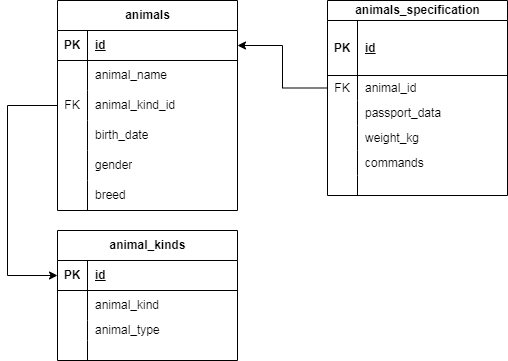

The diagram above was exported from draw.io. Its source (the exported page's mxGraphModel, read from the mxfile embedded in the PNG):
<mxGraphModel dx="880" dy="452" grid="1" gridSize="10" guides="1" tooltips="1" connect="1" arrows="1" fold="1" page="1" pageScale="1" pageWidth="827" pageHeight="1169" math="0" shadow="0">
  <root>
    <mxCell id="0" />
    <mxCell id="1" parent="0" />
    <mxCell id="PeLipdS0dUStr5lje9cG-1" value="animals" style="shape=table;startSize=30;container=1;collapsible=1;childLayout=tableLayout;fixedRows=1;rowLines=0;fontStyle=1;align=center;resizeLast=1;html=1;" parent="1" vertex="1">
      <mxGeometry x="100" y="80" width="180" height="210" as="geometry" />
    </mxCell>
    <mxCell id="PeLipdS0dUStr5lje9cG-2" value="" style="shape=tableRow;horizontal=0;startSize=0;swimlaneHead=0;swimlaneBody=0;fillColor=none;collapsible=0;dropTarget=0;points=[[0,0.5],[1,0.5]];portConstraint=eastwest;top=0;left=0;right=0;bottom=1;" parent="PeLipdS0dUStr5lje9cG-1" vertex="1">
      <mxGeometry y="30" width="180" height="30" as="geometry" />
    </mxCell>
    <mxCell id="PeLipdS0dUStr5lje9cG-3" value="PK" style="shape=partialRectangle;connectable=0;fillColor=none;top=0;left=0;bottom=0;right=0;fontStyle=1;overflow=hidden;whiteSpace=wrap;html=1;" parent="PeLipdS0dUStr5lje9cG-2" vertex="1">
      <mxGeometry width="30" height="30" as="geometry">
        <mxRectangle width="30" height="30" as="alternateBounds" />
      </mxGeometry>
    </mxCell>
    <mxCell id="PeLipdS0dUStr5lje9cG-4" value="id" style="shape=partialRectangle;connectable=0;fillColor=none;top=0;left=0;bottom=0;right=0;align=left;spacingLeft=6;fontStyle=5;overflow=hidden;whiteSpace=wrap;html=1;" parent="PeLipdS0dUStr5lje9cG-2" vertex="1">
      <mxGeometry x="30" width="150" height="30" as="geometry">
        <mxRectangle width="150" height="30" as="alternateBounds" />
      </mxGeometry>
    </mxCell>
    <mxCell id="PeLipdS0dUStr5lje9cG-5" value="" style="shape=tableRow;horizontal=0;startSize=0;swimlaneHead=0;swimlaneBody=0;fillColor=none;collapsible=0;dropTarget=0;points=[[0,0.5],[1,0.5]];portConstraint=eastwest;top=0;left=0;right=0;bottom=0;" parent="PeLipdS0dUStr5lje9cG-1" vertex="1">
      <mxGeometry y="60" width="180" height="30" as="geometry" />
    </mxCell>
    <mxCell id="PeLipdS0dUStr5lje9cG-6" value="" style="shape=partialRectangle;connectable=0;fillColor=none;top=0;left=0;bottom=0;right=0;editable=1;overflow=hidden;whiteSpace=wrap;html=1;" parent="PeLipdS0dUStr5lje9cG-5" vertex="1">
      <mxGeometry width="30" height="30" as="geometry">
        <mxRectangle width="30" height="30" as="alternateBounds" />
      </mxGeometry>
    </mxCell>
    <mxCell id="PeLipdS0dUStr5lje9cG-7" value="animal_name" style="shape=partialRectangle;connectable=0;fillColor=none;top=0;left=0;bottom=0;right=0;align=left;spacingLeft=6;overflow=hidden;whiteSpace=wrap;html=1;" parent="PeLipdS0dUStr5lje9cG-5" vertex="1">
      <mxGeometry x="30" width="150" height="30" as="geometry">
        <mxRectangle width="150" height="30" as="alternateBounds" />
      </mxGeometry>
    </mxCell>
    <mxCell id="PeLipdS0dUStr5lje9cG-11" value="" style="shape=tableRow;horizontal=0;startSize=0;swimlaneHead=0;swimlaneBody=0;fillColor=none;collapsible=0;dropTarget=0;points=[[0,0.5],[1,0.5]];portConstraint=eastwest;top=0;left=0;right=0;bottom=0;" parent="PeLipdS0dUStr5lje9cG-1" vertex="1">
      <mxGeometry y="90" width="180" height="30" as="geometry" />
    </mxCell>
    <mxCell id="PeLipdS0dUStr5lje9cG-12" value="FK" style="shape=partialRectangle;connectable=0;fillColor=none;top=0;left=0;bottom=0;right=0;editable=1;overflow=hidden;whiteSpace=wrap;html=1;" parent="PeLipdS0dUStr5lje9cG-11" vertex="1">
      <mxGeometry width="30" height="30" as="geometry">
        <mxRectangle width="30" height="30" as="alternateBounds" />
      </mxGeometry>
    </mxCell>
    <mxCell id="PeLipdS0dUStr5lje9cG-13" value="animal_kind_id" style="shape=partialRectangle;connectable=0;fillColor=none;top=0;left=0;bottom=0;right=0;align=left;spacingLeft=6;overflow=hidden;whiteSpace=wrap;html=1;" parent="PeLipdS0dUStr5lje9cG-11" vertex="1">
      <mxGeometry x="30" width="150" height="30" as="geometry">
        <mxRectangle width="150" height="30" as="alternateBounds" />
      </mxGeometry>
    </mxCell>
    <mxCell id="PeLipdS0dUStr5lje9cG-88" style="shape=tableRow;horizontal=0;startSize=0;swimlaneHead=0;swimlaneBody=0;fillColor=none;collapsible=0;dropTarget=0;points=[[0,0.5],[1,0.5]];portConstraint=eastwest;top=0;left=0;right=0;bottom=0;" parent="PeLipdS0dUStr5lje9cG-1" vertex="1">
      <mxGeometry y="120" width="180" height="30" as="geometry" />
    </mxCell>
    <mxCell id="PeLipdS0dUStr5lje9cG-89" style="shape=partialRectangle;connectable=0;fillColor=none;top=0;left=0;bottom=0;right=0;editable=1;overflow=hidden;whiteSpace=wrap;html=1;" parent="PeLipdS0dUStr5lje9cG-88" vertex="1">
      <mxGeometry width="30" height="30" as="geometry">
        <mxRectangle width="30" height="30" as="alternateBounds" />
      </mxGeometry>
    </mxCell>
    <mxCell id="PeLipdS0dUStr5lje9cG-90" value="birth_date" style="shape=partialRectangle;connectable=0;fillColor=none;top=0;left=0;bottom=0;right=0;align=left;spacingLeft=6;overflow=hidden;whiteSpace=wrap;html=1;" parent="PeLipdS0dUStr5lje9cG-88" vertex="1">
      <mxGeometry x="30" width="150" height="30" as="geometry">
        <mxRectangle width="150" height="30" as="alternateBounds" />
      </mxGeometry>
    </mxCell>
    <mxCell id="PeLipdS0dUStr5lje9cG-91" style="shape=tableRow;horizontal=0;startSize=0;swimlaneHead=0;swimlaneBody=0;fillColor=none;collapsible=0;dropTarget=0;points=[[0,0.5],[1,0.5]];portConstraint=eastwest;top=0;left=0;right=0;bottom=0;" parent="PeLipdS0dUStr5lje9cG-1" vertex="1">
      <mxGeometry y="150" width="180" height="30" as="geometry" />
    </mxCell>
    <mxCell id="PeLipdS0dUStr5lje9cG-92" style="shape=partialRectangle;connectable=0;fillColor=none;top=0;left=0;bottom=0;right=0;editable=1;overflow=hidden;whiteSpace=wrap;html=1;" parent="PeLipdS0dUStr5lje9cG-91" vertex="1">
      <mxGeometry width="30" height="30" as="geometry">
        <mxRectangle width="30" height="30" as="alternateBounds" />
      </mxGeometry>
    </mxCell>
    <mxCell id="PeLipdS0dUStr5lje9cG-93" value="gender" style="shape=partialRectangle;connectable=0;fillColor=none;top=0;left=0;bottom=0;right=0;align=left;spacingLeft=6;overflow=hidden;whiteSpace=wrap;html=1;" parent="PeLipdS0dUStr5lje9cG-91" vertex="1">
      <mxGeometry x="30" width="150" height="30" as="geometry">
        <mxRectangle width="150" height="30" as="alternateBounds" />
      </mxGeometry>
    </mxCell>
    <mxCell id="PeLipdS0dUStr5lje9cG-95" style="shape=tableRow;horizontal=0;startSize=0;swimlaneHead=0;swimlaneBody=0;fillColor=none;collapsible=0;dropTarget=0;points=[[0,0.5],[1,0.5]];portConstraint=eastwest;top=0;left=0;right=0;bottom=0;" parent="PeLipdS0dUStr5lje9cG-1" vertex="1">
      <mxGeometry y="180" width="180" height="30" as="geometry" />
    </mxCell>
    <mxCell id="PeLipdS0dUStr5lje9cG-96" style="shape=partialRectangle;connectable=0;fillColor=none;top=0;left=0;bottom=0;right=0;editable=1;overflow=hidden;whiteSpace=wrap;html=1;" parent="PeLipdS0dUStr5lje9cG-95" vertex="1">
      <mxGeometry width="30" height="30" as="geometry">
        <mxRectangle width="30" height="30" as="alternateBounds" />
      </mxGeometry>
    </mxCell>
    <mxCell id="PeLipdS0dUStr5lje9cG-97" value="breed" style="shape=partialRectangle;connectable=0;fillColor=none;top=0;left=0;bottom=0;right=0;align=left;spacingLeft=6;overflow=hidden;whiteSpace=wrap;html=1;" parent="PeLipdS0dUStr5lje9cG-95" vertex="1">
      <mxGeometry x="30" width="150" height="30" as="geometry">
        <mxRectangle width="150" height="30" as="alternateBounds" />
      </mxGeometry>
    </mxCell>
    <mxCell id="PeLipdS0dUStr5lje9cG-27" value="animals_specification" style="shape=table;startSize=20;container=1;collapsible=1;childLayout=tableLayout;fixedRows=1;rowLines=0;fontStyle=1;align=center;resizeLast=1;html=1;columnLines=1;" parent="1" vertex="1">
      <mxGeometry x="370" y="80" width="180" height="195" as="geometry">
        <mxRectangle x="450" y="330" width="150" height="30" as="alternateBounds" />
      </mxGeometry>
    </mxCell>
    <mxCell id="PeLipdS0dUStr5lje9cG-28" value="" style="shape=tableRow;horizontal=0;startSize=0;swimlaneHead=0;swimlaneBody=0;fillColor=none;collapsible=0;dropTarget=0;points=[[0,0.5],[1,0.5]];portConstraint=eastwest;top=0;left=0;right=0;bottom=1;" parent="PeLipdS0dUStr5lje9cG-27" vertex="1">
      <mxGeometry y="20" width="180" height="55" as="geometry" />
    </mxCell>
    <mxCell id="PeLipdS0dUStr5lje9cG-29" value="PK" style="shape=partialRectangle;connectable=0;fillColor=none;top=0;left=0;bottom=0;right=0;fontStyle=1;overflow=hidden;whiteSpace=wrap;html=1;" parent="PeLipdS0dUStr5lje9cG-28" vertex="1">
      <mxGeometry width="30" height="55" as="geometry">
        <mxRectangle width="30" height="55" as="alternateBounds" />
      </mxGeometry>
    </mxCell>
    <mxCell id="PeLipdS0dUStr5lje9cG-30" value="id" style="shape=partialRectangle;connectable=0;fillColor=none;top=0;left=0;bottom=0;right=0;align=left;spacingLeft=6;fontStyle=5;overflow=hidden;whiteSpace=wrap;html=1;" parent="PeLipdS0dUStr5lje9cG-28" vertex="1">
      <mxGeometry x="30" width="150" height="55" as="geometry">
        <mxRectangle width="150" height="55" as="alternateBounds" />
      </mxGeometry>
    </mxCell>
    <mxCell id="PeLipdS0dUStr5lje9cG-31" value="" style="shape=tableRow;horizontal=0;startSize=0;swimlaneHead=0;swimlaneBody=0;fillColor=none;collapsible=0;dropTarget=0;points=[[0,0.5],[1,0.5]];portConstraint=eastwest;top=0;left=0;right=0;bottom=0;" parent="PeLipdS0dUStr5lje9cG-27" vertex="1">
      <mxGeometry y="75" width="180" height="25" as="geometry" />
    </mxCell>
    <mxCell id="PeLipdS0dUStr5lje9cG-32" value="FK" style="shape=partialRectangle;connectable=0;fillColor=none;top=0;left=0;bottom=0;right=0;editable=1;overflow=hidden;whiteSpace=wrap;html=1;" parent="PeLipdS0dUStr5lje9cG-31" vertex="1">
      <mxGeometry width="30" height="25" as="geometry">
        <mxRectangle width="30" height="25" as="alternateBounds" />
      </mxGeometry>
    </mxCell>
    <mxCell id="PeLipdS0dUStr5lje9cG-33" value="animal_id" style="shape=partialRectangle;connectable=0;fillColor=none;top=0;left=0;bottom=0;right=0;align=left;spacingLeft=6;overflow=hidden;whiteSpace=wrap;html=1;" parent="PeLipdS0dUStr5lje9cG-31" vertex="1">
      <mxGeometry x="30" width="150" height="25" as="geometry">
        <mxRectangle width="150" height="25" as="alternateBounds" />
      </mxGeometry>
    </mxCell>
    <mxCell id="V7LrB362M5bIKnH1qlkW-2" style="shape=tableRow;horizontal=0;startSize=0;swimlaneHead=0;swimlaneBody=0;fillColor=none;collapsible=0;dropTarget=0;points=[[0,0.5],[1,0.5]];portConstraint=eastwest;top=0;left=0;right=0;bottom=0;" vertex="1" parent="PeLipdS0dUStr5lje9cG-27">
      <mxGeometry y="100" width="180" height="25" as="geometry" />
    </mxCell>
    <mxCell id="V7LrB362M5bIKnH1qlkW-3" style="shape=partialRectangle;connectable=0;fillColor=none;top=0;left=0;bottom=0;right=0;editable=1;overflow=hidden;whiteSpace=wrap;html=1;" vertex="1" parent="V7LrB362M5bIKnH1qlkW-2">
      <mxGeometry width="30" height="25" as="geometry">
        <mxRectangle width="30" height="25" as="alternateBounds" />
      </mxGeometry>
    </mxCell>
    <mxCell id="V7LrB362M5bIKnH1qlkW-4" value="passport_data" style="shape=partialRectangle;connectable=0;fillColor=none;top=0;left=0;bottom=0;right=0;align=left;spacingLeft=6;overflow=hidden;whiteSpace=wrap;html=1;" vertex="1" parent="V7LrB362M5bIKnH1qlkW-2">
      <mxGeometry x="30" width="150" height="25" as="geometry">
        <mxRectangle width="150" height="25" as="alternateBounds" />
      </mxGeometry>
    </mxCell>
    <mxCell id="V7LrB362M5bIKnH1qlkW-5" style="shape=tableRow;horizontal=0;startSize=0;swimlaneHead=0;swimlaneBody=0;fillColor=none;collapsible=0;dropTarget=0;points=[[0,0.5],[1,0.5]];portConstraint=eastwest;top=0;left=0;right=0;bottom=0;" vertex="1" parent="PeLipdS0dUStr5lje9cG-27">
      <mxGeometry y="125" width="180" height="25" as="geometry" />
    </mxCell>
    <mxCell id="V7LrB362M5bIKnH1qlkW-6" style="shape=partialRectangle;connectable=0;fillColor=none;top=0;left=0;bottom=0;right=0;editable=1;overflow=hidden;whiteSpace=wrap;html=1;" vertex="1" parent="V7LrB362M5bIKnH1qlkW-5">
      <mxGeometry width="30" height="25" as="geometry">
        <mxRectangle width="30" height="25" as="alternateBounds" />
      </mxGeometry>
    </mxCell>
    <mxCell id="V7LrB362M5bIKnH1qlkW-7" value="weight_kg" style="shape=partialRectangle;connectable=0;fillColor=none;top=0;left=0;bottom=0;right=0;align=left;spacingLeft=6;overflow=hidden;whiteSpace=wrap;html=1;" vertex="1" parent="V7LrB362M5bIKnH1qlkW-5">
      <mxGeometry x="30" width="150" height="25" as="geometry">
        <mxRectangle width="150" height="25" as="alternateBounds" />
      </mxGeometry>
    </mxCell>
    <mxCell id="V7LrB362M5bIKnH1qlkW-8" style="shape=tableRow;horizontal=0;startSize=0;swimlaneHead=0;swimlaneBody=0;fillColor=none;collapsible=0;dropTarget=0;points=[[0,0.5],[1,0.5]];portConstraint=eastwest;top=0;left=0;right=0;bottom=0;" vertex="1" parent="PeLipdS0dUStr5lje9cG-27">
      <mxGeometry y="150" width="180" height="25" as="geometry" />
    </mxCell>
    <mxCell id="V7LrB362M5bIKnH1qlkW-9" style="shape=partialRectangle;connectable=0;fillColor=none;top=0;left=0;bottom=0;right=0;editable=1;overflow=hidden;whiteSpace=wrap;html=1;" vertex="1" parent="V7LrB362M5bIKnH1qlkW-8">
      <mxGeometry width="30" height="25" as="geometry">
        <mxRectangle width="30" height="25" as="alternateBounds" />
      </mxGeometry>
    </mxCell>
    <mxCell id="V7LrB362M5bIKnH1qlkW-10" value="commands" style="shape=partialRectangle;connectable=0;fillColor=none;top=0;left=0;bottom=0;right=0;align=left;spacingLeft=6;overflow=hidden;whiteSpace=wrap;html=1;" vertex="1" parent="V7LrB362M5bIKnH1qlkW-8">
      <mxGeometry x="30" width="150" height="25" as="geometry">
        <mxRectangle width="150" height="25" as="alternateBounds" />
      </mxGeometry>
    </mxCell>
    <mxCell id="PeLipdS0dUStr5lje9cG-34" value="" style="shape=tableRow;horizontal=0;startSize=0;swimlaneHead=0;swimlaneBody=0;fillColor=none;collapsible=0;dropTarget=0;points=[[0,0.5],[1,0.5]];portConstraint=eastwest;top=0;left=0;right=0;bottom=0;" parent="PeLipdS0dUStr5lje9cG-27" vertex="1">
      <mxGeometry y="175" width="180" height="20" as="geometry" />
    </mxCell>
    <mxCell id="PeLipdS0dUStr5lje9cG-35" value="" style="shape=partialRectangle;connectable=0;fillColor=none;top=0;left=0;bottom=0;right=0;editable=1;overflow=hidden;whiteSpace=wrap;html=1;" parent="PeLipdS0dUStr5lje9cG-34" vertex="1">
      <mxGeometry width="30" height="20" as="geometry">
        <mxRectangle width="30" height="20" as="alternateBounds" />
      </mxGeometry>
    </mxCell>
    <mxCell id="PeLipdS0dUStr5lje9cG-36" value="" style="shape=partialRectangle;connectable=0;fillColor=none;top=0;left=0;bottom=0;right=0;align=left;spacingLeft=6;overflow=hidden;whiteSpace=wrap;html=1;" parent="PeLipdS0dUStr5lje9cG-34" vertex="1">
      <mxGeometry x="30" width="150" height="20" as="geometry">
        <mxRectangle width="150" height="20" as="alternateBounds" />
      </mxGeometry>
    </mxCell>
    <mxCell id="PeLipdS0dUStr5lje9cG-67" value="animal_kinds" style="shape=table;startSize=30;container=1;collapsible=1;childLayout=tableLayout;fixedRows=1;rowLines=0;fontStyle=1;align=center;resizeLast=1;html=1;" parent="1" vertex="1">
      <mxGeometry x="100" y="310" width="180" height="130" as="geometry" />
    </mxCell>
    <mxCell id="PeLipdS0dUStr5lje9cG-68" value="" style="shape=tableRow;horizontal=0;startSize=0;swimlaneHead=0;swimlaneBody=0;fillColor=none;collapsible=0;dropTarget=0;points=[[0,0.5],[1,0.5]];portConstraint=eastwest;top=0;left=0;right=0;bottom=1;" parent="PeLipdS0dUStr5lje9cG-67" vertex="1">
      <mxGeometry y="30" width="180" height="30" as="geometry" />
    </mxCell>
    <mxCell id="PeLipdS0dUStr5lje9cG-69" value="PK" style="shape=partialRectangle;connectable=0;fillColor=none;top=0;left=0;bottom=0;right=0;fontStyle=1;overflow=hidden;whiteSpace=wrap;html=1;" parent="PeLipdS0dUStr5lje9cG-68" vertex="1">
      <mxGeometry width="30" height="30" as="geometry">
        <mxRectangle width="30" height="30" as="alternateBounds" />
      </mxGeometry>
    </mxCell>
    <mxCell id="PeLipdS0dUStr5lje9cG-70" value="id" style="shape=partialRectangle;connectable=0;fillColor=none;top=0;left=0;bottom=0;right=0;align=left;spacingLeft=6;fontStyle=5;overflow=hidden;whiteSpace=wrap;html=1;" parent="PeLipdS0dUStr5lje9cG-68" vertex="1">
      <mxGeometry x="30" width="150" height="30" as="geometry">
        <mxRectangle width="150" height="30" as="alternateBounds" />
      </mxGeometry>
    </mxCell>
    <mxCell id="PeLipdS0dUStr5lje9cG-71" value="" style="shape=tableRow;horizontal=0;startSize=0;swimlaneHead=0;swimlaneBody=0;fillColor=none;collapsible=0;dropTarget=0;points=[[0,0.5],[1,0.5]];portConstraint=eastwest;top=0;left=0;right=0;bottom=0;" parent="PeLipdS0dUStr5lje9cG-67" vertex="1">
      <mxGeometry y="60" width="180" height="30" as="geometry" />
    </mxCell>
    <mxCell id="PeLipdS0dUStr5lje9cG-72" value="" style="shape=partialRectangle;connectable=0;fillColor=none;top=0;left=0;bottom=0;right=0;editable=1;overflow=hidden;whiteSpace=wrap;html=1;" parent="PeLipdS0dUStr5lje9cG-71" vertex="1">
      <mxGeometry width="30" height="30" as="geometry">
        <mxRectangle width="30" height="30" as="alternateBounds" />
      </mxGeometry>
    </mxCell>
    <mxCell id="PeLipdS0dUStr5lje9cG-73" value="animal_kind" style="shape=partialRectangle;connectable=0;fillColor=none;top=0;left=0;bottom=0;right=0;align=left;spacingLeft=6;overflow=hidden;whiteSpace=wrap;html=1;" parent="PeLipdS0dUStr5lje9cG-71" vertex="1">
      <mxGeometry x="30" width="150" height="30" as="geometry">
        <mxRectangle width="150" height="30" as="alternateBounds" />
      </mxGeometry>
    </mxCell>
    <mxCell id="PeLipdS0dUStr5lje9cG-74" value="" style="shape=tableRow;horizontal=0;startSize=0;swimlaneHead=0;swimlaneBody=0;fillColor=none;collapsible=0;dropTarget=0;points=[[0,0.5],[1,0.5]];portConstraint=eastwest;top=0;left=0;right=0;bottom=0;" parent="PeLipdS0dUStr5lje9cG-67" vertex="1">
      <mxGeometry y="90" width="180" height="20" as="geometry" />
    </mxCell>
    <mxCell id="PeLipdS0dUStr5lje9cG-75" value="" style="shape=partialRectangle;connectable=0;fillColor=none;top=0;left=0;bottom=0;right=0;editable=1;overflow=hidden;whiteSpace=wrap;html=1;" parent="PeLipdS0dUStr5lje9cG-74" vertex="1">
      <mxGeometry width="30" height="20" as="geometry">
        <mxRectangle width="30" height="20" as="alternateBounds" />
      </mxGeometry>
    </mxCell>
    <mxCell id="PeLipdS0dUStr5lje9cG-76" value="animal_type" style="shape=partialRectangle;connectable=0;fillColor=none;top=0;left=0;bottom=0;right=0;align=left;spacingLeft=6;overflow=hidden;whiteSpace=wrap;html=1;" parent="PeLipdS0dUStr5lje9cG-74" vertex="1">
      <mxGeometry x="30" width="150" height="20" as="geometry">
        <mxRectangle width="150" height="20" as="alternateBounds" />
      </mxGeometry>
    </mxCell>
    <mxCell id="PeLipdS0dUStr5lje9cG-77" value="" style="shape=tableRow;horizontal=0;startSize=0;swimlaneHead=0;swimlaneBody=0;fillColor=none;collapsible=0;dropTarget=0;points=[[0,0.5],[1,0.5]];portConstraint=eastwest;top=0;left=0;right=0;bottom=0;" parent="PeLipdS0dUStr5lje9cG-67" vertex="1">
      <mxGeometry y="110" width="180" height="20" as="geometry" />
    </mxCell>
    <mxCell id="PeLipdS0dUStr5lje9cG-78" value="" style="shape=partialRectangle;connectable=0;fillColor=none;top=0;left=0;bottom=0;right=0;editable=1;overflow=hidden;whiteSpace=wrap;html=1;" parent="PeLipdS0dUStr5lje9cG-77" vertex="1">
      <mxGeometry width="30" height="20" as="geometry">
        <mxRectangle width="30" height="20" as="alternateBounds" />
      </mxGeometry>
    </mxCell>
    <mxCell id="PeLipdS0dUStr5lje9cG-79" value="" style="shape=partialRectangle;connectable=0;fillColor=none;top=0;left=0;bottom=0;right=0;align=left;spacingLeft=6;overflow=hidden;whiteSpace=wrap;html=1;" parent="PeLipdS0dUStr5lje9cG-77" vertex="1">
      <mxGeometry x="30" width="150" height="20" as="geometry">
        <mxRectangle width="150" height="20" as="alternateBounds" />
      </mxGeometry>
    </mxCell>
    <mxCell id="PeLipdS0dUStr5lje9cG-86" style="edgeStyle=orthogonalEdgeStyle;rounded=0;orthogonalLoop=1;jettySize=auto;html=1;exitX=0;exitY=0.5;exitDx=0;exitDy=0;entryX=1;entryY=0.5;entryDx=0;entryDy=0;" parent="1" source="PeLipdS0dUStr5lje9cG-31" target="PeLipdS0dUStr5lje9cG-2" edge="1">
      <mxGeometry relative="1" as="geometry" />
    </mxCell>
    <mxCell id="PeLipdS0dUStr5lje9cG-101" style="edgeStyle=orthogonalEdgeStyle;rounded=0;orthogonalLoop=1;jettySize=auto;html=1;exitX=0;exitY=0.5;exitDx=0;exitDy=0;entryX=0;entryY=0.5;entryDx=0;entryDy=0;" parent="1" source="PeLipdS0dUStr5lje9cG-11" target="PeLipdS0dUStr5lje9cG-68" edge="1">
      <mxGeometry relative="1" as="geometry">
        <Array as="points">
          <mxPoint x="50" y="185" />
          <mxPoint x="50" y="355" />
        </Array>
      </mxGeometry>
    </mxCell>
  </root>
</mxGraphModel>